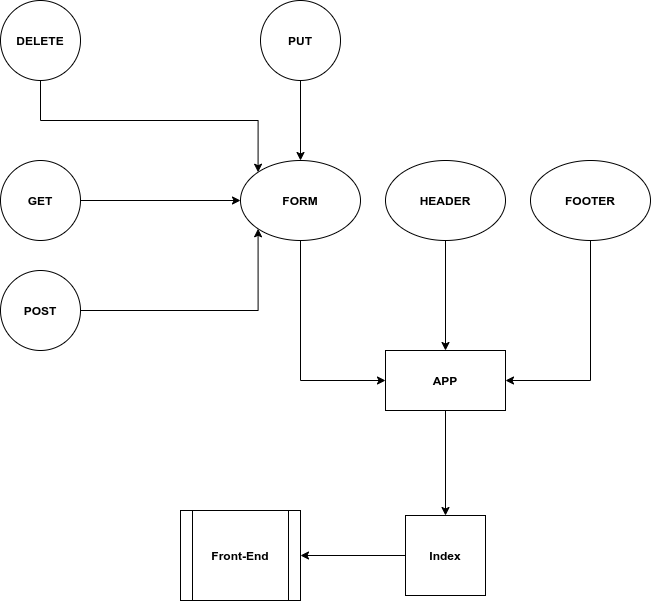

The diagram above was exported from draw.io. Its source (the exported page's mxGraphModel, read from the mxfile embedded in the PNG):
<mxGraphModel dx="738" dy="1694" grid="1" gridSize="10" guides="1" tooltips="1" connect="1" arrows="1" fold="1" page="1" pageScale="1" pageWidth="850" pageHeight="1100" math="0" shadow="0">
  <root>
    <mxCell id="0" />
    <mxCell id="1" parent="0" />
    <mxCell id="18" style="edgeStyle=orthogonalEdgeStyle;rounded=0;orthogonalLoop=1;jettySize=auto;html=1;entryX=1;entryY=0.5;entryDx=0;entryDy=0;" edge="1" parent="1" source="2" target="5">
      <mxGeometry relative="1" as="geometry" />
    </mxCell>
    <mxCell id="2" value="&lt;b&gt;Index&lt;/b&gt;" style="whiteSpace=wrap;html=1;aspect=fixed;" vertex="1" parent="1">
      <mxGeometry x="425" y="355" width="80" height="80" as="geometry" />
    </mxCell>
    <mxCell id="19" style="edgeStyle=orthogonalEdgeStyle;rounded=0;orthogonalLoop=1;jettySize=auto;html=1;entryX=0.5;entryY=0;entryDx=0;entryDy=0;" edge="1" parent="1" source="3" target="2">
      <mxGeometry relative="1" as="geometry" />
    </mxCell>
    <mxCell id="3" value="&lt;b&gt;APP&lt;/b&gt;" style="rounded=0;whiteSpace=wrap;html=1;" vertex="1" parent="1">
      <mxGeometry x="405" y="190" width="120" height="60" as="geometry" />
    </mxCell>
    <mxCell id="5" value="&lt;b&gt;Front-End&lt;/b&gt;" style="shape=process;whiteSpace=wrap;html=1;backgroundOutline=1;" vertex="1" parent="1">
      <mxGeometry x="200" y="350" width="120" height="90" as="geometry" />
    </mxCell>
    <mxCell id="11" style="edgeStyle=orthogonalEdgeStyle;rounded=0;orthogonalLoop=1;jettySize=auto;html=1;entryX=0;entryY=0.5;entryDx=0;entryDy=0;" edge="1" parent="1" source="7" target="20">
      <mxGeometry relative="1" as="geometry" />
    </mxCell>
    <mxCell id="7" value="&lt;b&gt;GET&lt;/b&gt;" style="ellipse;whiteSpace=wrap;html=1;aspect=fixed;" vertex="1" parent="1">
      <mxGeometry x="20" width="80" height="80" as="geometry" />
    </mxCell>
    <mxCell id="12" style="edgeStyle=orthogonalEdgeStyle;rounded=0;orthogonalLoop=1;jettySize=auto;html=1;entryX=0;entryY=1;entryDx=0;entryDy=0;" edge="1" parent="1" source="8" target="20">
      <mxGeometry relative="1" as="geometry" />
    </mxCell>
    <mxCell id="8" value="&lt;b&gt;POST&lt;/b&gt;" style="ellipse;whiteSpace=wrap;html=1;aspect=fixed;" vertex="1" parent="1">
      <mxGeometry x="20" y="110" width="80" height="80" as="geometry" />
    </mxCell>
    <mxCell id="28" style="edgeStyle=orthogonalEdgeStyle;rounded=0;orthogonalLoop=1;jettySize=auto;html=1;entryX=0;entryY=0;entryDx=0;entryDy=0;exitX=0.5;exitY=1;exitDx=0;exitDy=0;" edge="1" parent="1" source="10" target="20">
      <mxGeometry relative="1" as="geometry" />
    </mxCell>
    <mxCell id="10" value="&lt;b&gt;DELETE&lt;/b&gt;" style="ellipse;whiteSpace=wrap;html=1;aspect=fixed;" vertex="1" parent="1">
      <mxGeometry x="20" y="-160" width="80" height="80" as="geometry" />
    </mxCell>
    <mxCell id="25" style="edgeStyle=orthogonalEdgeStyle;rounded=0;orthogonalLoop=1;jettySize=auto;html=1;entryX=0;entryY=0.5;entryDx=0;entryDy=0;exitX=0.5;exitY=1;exitDx=0;exitDy=0;" edge="1" parent="1" source="20" target="3">
      <mxGeometry relative="1" as="geometry">
        <Array as="points">
          <mxPoint x="320" y="220" />
        </Array>
      </mxGeometry>
    </mxCell>
    <mxCell id="20" value="&lt;b&gt;FORM&lt;/b&gt;" style="ellipse;whiteSpace=wrap;html=1;" vertex="1" parent="1">
      <mxGeometry x="260" width="120" height="80" as="geometry" />
    </mxCell>
    <mxCell id="24" style="edgeStyle=orthogonalEdgeStyle;rounded=0;orthogonalLoop=1;jettySize=auto;html=1;entryX=0.5;entryY=0;entryDx=0;entryDy=0;" edge="1" parent="1" source="21" target="3">
      <mxGeometry relative="1" as="geometry" />
    </mxCell>
    <mxCell id="21" value="&lt;b&gt;HEADER&lt;/b&gt;" style="ellipse;whiteSpace=wrap;html=1;" vertex="1" parent="1">
      <mxGeometry x="405" width="120" height="80" as="geometry" />
    </mxCell>
    <mxCell id="23" style="edgeStyle=orthogonalEdgeStyle;rounded=0;orthogonalLoop=1;jettySize=auto;html=1;entryX=1;entryY=0.5;entryDx=0;entryDy=0;" edge="1" parent="1" target="3">
      <mxGeometry relative="1" as="geometry">
        <mxPoint x="610" y="220" as="targetPoint" />
        <mxPoint x="610" y="80" as="sourcePoint" />
        <Array as="points">
          <mxPoint x="610" y="220" />
        </Array>
      </mxGeometry>
    </mxCell>
    <mxCell id="22" value="&lt;b&gt;FOOTER&lt;/b&gt;" style="ellipse;whiteSpace=wrap;html=1;" vertex="1" parent="1">
      <mxGeometry x="550" width="120" height="80" as="geometry" />
    </mxCell>
    <mxCell id="27" style="edgeStyle=orthogonalEdgeStyle;rounded=0;orthogonalLoop=1;jettySize=auto;html=1;entryX=0.5;entryY=0;entryDx=0;entryDy=0;" edge="1" parent="1" source="26" target="20">
      <mxGeometry relative="1" as="geometry" />
    </mxCell>
    <mxCell id="26" value="&lt;b&gt;PUT&lt;/b&gt;" style="ellipse;whiteSpace=wrap;html=1;aspect=fixed;" vertex="1" parent="1">
      <mxGeometry x="280" y="-160" width="80" height="80" as="geometry" />
    </mxCell>
  </root>
</mxGraphModel>